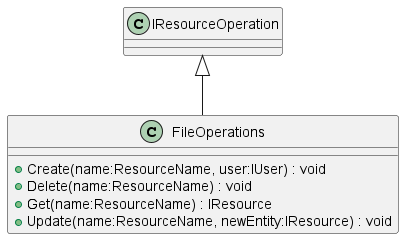

The diagram above was rendered by PlantUML. Its source (embedded in the PNG):
@startuml
class FileOperations {
    + Create(name:ResourceName, user:IUser) : void
    + Delete(name:ResourceName) : void
    + Get(name:ResourceName) : IResource
    + Update(name:ResourceName, newEntity:IResource) : void
}
IResourceOperation <|-- FileOperations
@enduml